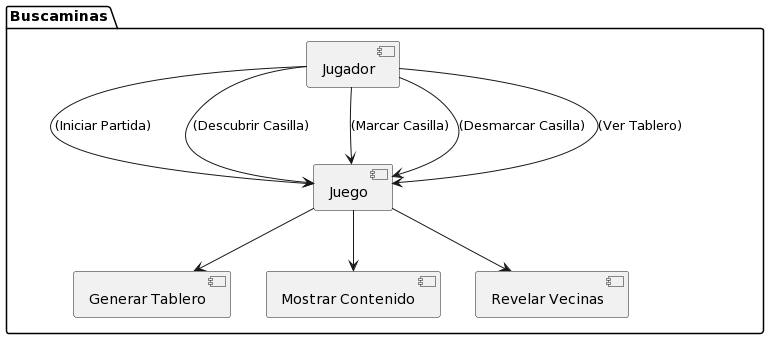

The diagram above was rendered by PlantUML. Its source (embedded in the PNG):
@startuml
package "Buscaminas" {
  [Jugador]
  [Juego]
  [Generar Tablero]
  [Mostrar Contenido]
  [Revelar Vecinas]
}

[Jugador] --> [Juego] : (Iniciar Partida)
[Jugador] --> [Juego] : (Descubrir Casilla)
[Jugador] --> [Juego] : (Marcar Casilla)
[Jugador] --> [Juego] : (Desmarcar Casilla)
[Jugador] --> [Juego] : (Ver Tablero)
[Juego] --> [Generar Tablero]
[Juego] --> [Mostrar Contenido]
[Juego] --> [Revelar Vecinas]
@enduml